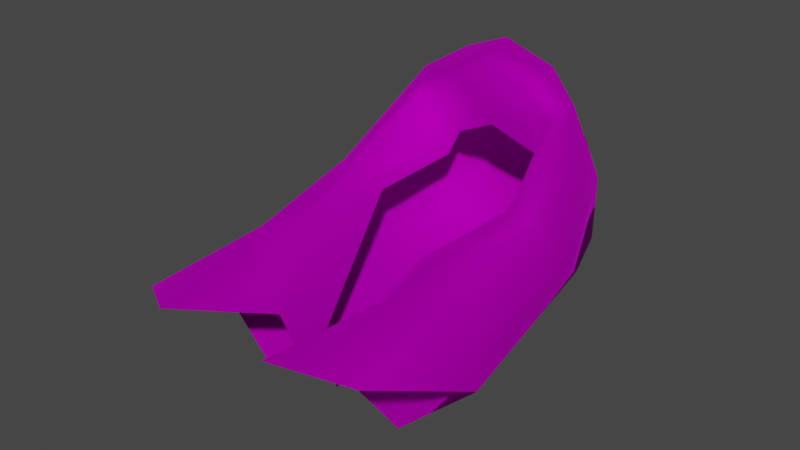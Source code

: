 # Source: Wig_Kate_Hair_LongBraid.blend  (saved by Blender 4.1.24; exported with 4.5.12 LTS)
import bpy
from mathutils import Matrix  # noqa: F401  (used for matrix-valued properties, if any)

bpy.ops.wm.read_factory_settings(use_empty=True)
scene = bpy.context.scene
scene.name = 'Scene'

# ---- collections
col_collection = bpy.data.collections.new('Collection'); scene.collection.children.link(col_collection)

# ---- images (referenced by path relative to the original .blend; pixels are not part of the script)
import os
ASSET_DIR = os.environ.get("B2B_ASSET_DIR", "")  # directory of the original .blend (textures are referenced by path, not embedded)
HERE = os.path.dirname(os.path.abspath(__file__))  # packed textures are extracted next to this script under _unpacked/

def load_image(name, relpath, width, height, colorspace="sRGB"):
    """Load a texture the original file referenced (path relative to the .blend, or extracted next to this script)."""
    p = next((c for c in (os.path.join(HERE, relpath), os.path.join(ASSET_DIR, relpath)) if relpath and os.path.exists(c)), "")
    if p:
        img = bpy.data.images.load(p, check_existing=True)
        img.name = name
    else:  # same state as the original file: an image datablock whose file is absent (Cycles renders it pink)
        img = bpy.data.images.new(name, width, height)
        img.source = "FILE"
        img.filepath = "//" + (relpath or name)
    img.colorspace_settings.name = colorspace
    return img
img_f_haircurly_long_png = load_image('F_HairCurly_Long.png', 'F_HairCurly_Long.png', 1024, 1024, 'sRGB')

# ---- materials (node trees are filled in below, after node groups)
mat_10___default_001 = bpy.data.materials.new('10 - Default.001')
mat_10___default_001.use_transparent_shadow = False
mat_10___default_001.diffuse_color = (0.5882, 0.5882, 0.5882, 1.0)
mat_10___default_001.roughness = 0.8586
mat_10___default_001.specular_intensity = 0.0
mat_10___default_001.metallic = 1.0

# ---- material node trees
mat_10___default_001.use_nodes = True; mat_10___default_001.node_tree.nodes.clear()
_N = mat_10___default_001.node_tree.nodes; _L = mat_10___default_001.node_tree.links
n0 = _N.new('ShaderNodeBsdfPrincipled'); n0.name = 'Principled BSDF'; n0.location = (10, 300)
n0.distribution = 'GGX'
n0.subsurface_method = 'BURLEY'
n0.inputs[1].default_value = 1.0
n0.inputs[2].default_value = 0.8586
n0.inputs[3].default_value = 1.45
n0.inputs[13].default_value = 0.0
n0.inputs[27].default_value = (0.0, 0.0, 0.0, 1.0)
n1 = _N.new('ShaderNodeOutputMaterial'); n1.name = 'Material Output'; n1.location = (300, 300)
n2 = _N.new('ShaderNodeNormalMap'); n2.name = 'Normal Map'; n2.location = (-300, -300)
n2.label = 'Normal/Map'
n3 = _N.new('ShaderNodeTexImage'); n3.name = 'Image Texture'; n3.location = (-300, 600)
n3.image = img_f_haircurly_long_png
_L.new(n0.outputs[0], n1.inputs[0])
_L.new(n2.outputs[0], n0.inputs[5])
_L.new(n3.outputs[0], n0.inputs[0])
n1.is_active_output = True

# ---- world
world_world = bpy.data.worlds.new('World'); scene.world = world_world
world_world.use_nodes = True; world_world.node_tree.nodes.clear()
_N = world_world.node_tree.nodes; _L = world_world.node_tree.links
n0 = _N.new('ShaderNodeOutputWorld'); n0.name = 'World Output'; n0.location = (300, 300)
n1 = _N.new('ShaderNodeBackground'); n1.name = 'Background'; n1.location = (10, 300)
n1.inputs[0].default_value = (0.05088, 0.05088, 0.05088, 1.0)
_L.new(n1.outputs[0], n0.inputs[0])
n0.is_active_output = True
world_world.color = (0.05088, 0.05088, 0.05088)
world_world.use_sun_shadow = False
world_world.sun_shadow_jitter_overblur = 0.0

# ---- meshes
me_mesh_002 = bpy.data.meshes.new('Mesh.002')
me_mesh_002.from_pydata([(-0.007078, 1.376, 5.267), (-1.033, 2.229, 5.258), (-0.9276, 1.558, 4.825), (-0.007078, 2.102, 5.676), (-1.879, -0.2688, 3.418), (-1.794, 1.829, 4.767), (-2.331, -0.1301, 3.174), (-1.523, 1.255, 4.391), (-0.6673, -3.717, 1.82), (-1.766, -3.006, 2.964), (-1.2, -5.881, 2.753), (-1.273, -2.082, 2.952), (-1.232, 3.432, 3.343), (-0.007079, 3.533, 3.402), (-2.816, 0.372, 2.174), (-2.071, 2.488, 3.112), (-2.643, -2.349, 2.256), (-1.065, 3.583, 2.359), (-0.007079, 3.397, 2.178), (-1.916, 2.22, 1.054), (-1.841, 2.869, 1.55), (-3.236, -3.06, 1.564), (-2.471, -5.071, 2.338), (-2.576, -0.4204, 1.309), (-0.007079, 2.622, 0.7365), (-1.531, 0.5921, 0.4699), (-0.007079, 0.6946, -0.028), (-0.007079, -0.9665, 0.01329), (-1.58, -1.017, 0.3114), (-2.151, -0.7359, 0.8678), (-1.645, -3.165, 0.09961), (-0.007078, 1.729, 3.951), (-0.9276, 1.91, 3.509), (-0.9903, 1.608, 3.074), (-1.346, -0.09462, 2.768), (-0.007078, 1.376, 5.267), (1.019, 2.229, 5.258), (-0.007078, 2.102, 5.676), (0.9135, 1.558, 4.825), (1.865, -0.2688, 3.418), (1.78, 1.829, 4.767), (1.509, 1.255, 4.391), (2.317, -0.1301, 3.174), (1.751, -3.006, 2.964), (0.6531, -3.717, 1.82), (1.186, -5.881, 2.753), (1.259, -2.082, 2.952), (1.218, 3.432, 3.343), (-0.007079, 3.533, 3.402), (2.802, 0.372, 2.174), (2.057, 2.488, 3.112), (2.456, -5.071, 2.338), (2.629, -2.349, 2.256), (1.051, 3.583, 2.359), (1.902, 2.22, 1.054), (1.826, 2.869, 1.55), (2.562, -0.4204, 1.309), (1.517, 0.5921, 0.4699), (1.574, -1.287, 0.2848), (1.631, -3.165, 0.09961), (2.37, -1.234, 1.017), (3.222, -3.06, 1.564), (0.9135, 1.91, 3.509), (0.9761, 1.608, 3.074), (1.332, -0.09462, 2.768), (-0.007079, -2.628, 0.0546), (0.3381, -3.364, 0.5032), (-0.3523, -3.364, 0.5032)], [], [(0, 1, 2), (1, 0, 3), (4, 5, 6), (5, 4, 7), (8, 9, 10), (9, 8, 11), (3, 12, 1), (12, 3, 13), (5, 14, 6), (14, 5, 15), (6, 16, 9), (16, 6, 14), (13, 17, 12), (17, 13, 18), (15, 19, 14), (19, 15, 20), (16, 21, 22), (21, 16, 23), (18, 24, 17), (24, 25, 19), (25, 24, 26), (25, 27, 28), (27, 25, 26), (23, 25, 29), (25, 23, 19), (29, 30, 21), (30, 29, 28), (2, 5, 7), (5, 2, 1), (1, 15, 5), (15, 1, 12), (12, 20, 15), (20, 12, 17), (20, 24, 19), (24, 20, 17), (2, 31, 0), (31, 2, 32), (4, 33, 7), (33, 4, 34), (11, 34, 4), (7, 32, 2), (32, 7, 33), (35, 36, 37), (36, 35, 38), (39, 40, 41), (40, 39, 42), (43, 44, 45), (44, 43, 46), (37, 47, 48), (47, 37, 36), (40, 49, 50), (49, 40, 42), (51, 43, 45), (43, 51, 52), (48, 53, 18), (53, 48, 47), (50, 54, 55), (54, 50, 49), (56, 49, 52), (49, 56, 54), (18, 53, 24), (24, 57, 26), (57, 24, 54), (27, 58, 59), (60, 56, 61), (58, 61, 59), (61, 58, 60), (38, 40, 36), (40, 38, 41), (36, 50, 47), (50, 36, 40), (47, 55, 53), (55, 47, 50), (55, 54, 24), (24, 53, 55), (38, 31, 62), (31, 38, 0), (39, 63, 64), (63, 39, 41), (64, 46, 39), (41, 62, 63), (62, 41, 38), (46, 42, 39), (42, 46, 43), (42, 52, 49), (52, 42, 43), (61, 52, 51), (52, 61, 56), (54, 60, 57), (60, 54, 56), (60, 58, 57), (57, 27, 26), (27, 57, 58), (30, 27, 65), (28, 29, 25), (23, 29, 21), (23, 14, 19), (14, 23, 16), (9, 22, 10), (22, 9, 16), (6, 11, 4), (11, 6, 9), (44, 64, 66), (64, 44, 46), (8, 34, 11), (34, 8, 67), (27, 59, 65), (27, 30, 28)])
me_mesh_002.polygons.foreach_set('use_smooth', [True] * 108)
_uv = me_mesh_002.uv_layers.new(name='uvs_0')
_uv.uv.foreach_set('vector', [0.2999, 0.2471, 0.2261, 0.2958, 0.2876, 0.3218, 0.2261, 0.2958, 0.2999, 0.2471, 0.2335, 0.2207, 0.2642, 0.5714, 0.2046, 0.3717, 0.1918, 0.5601, 0.2046, 0.3717, 0.2642, 0.5714, 0.2569, 0.3962, 0.1164, 0.8905, 0.1187, 0.7486, 0.01734, 0.9017, 0.1187, 0.7486, 0.1164, 0.8905, 0.2012, 0.7372, 0.2335, 0.2207, 0.3595, 0.3522, 0.2261, 0.2958, 0.3595, 0.3522, 0.2335, 0.2207, 0.4067, 0.2895, 0.2046, 0.3717, 0.2642, 0.5714, 0.1918, 0.5601, 0.2642, 0.5714, 0.2046, 0.3717, 0.3037, 0.4181, 0.1918, 0.5601, 0.2012, 0.7372, 0.1187, 0.7486, 0.2012, 0.7372, 0.1918, 0.5601, 0.2642, 0.5714, 0.4067, 0.2895, 0.4128, 0.3799, 0.3595, 0.3522, 0.4128, 0.3799, 0.4067, 0.2895, 0.4949, 0.3617, 0.3037, 0.4181, 0.3849, 0.4983, 0.2642, 0.5714, 0.3849, 0.4983, 0.3037, 0.4181, 0.3854, 0.4568, 0.2012, 0.7372, 0.2389, 0.8152, 0.1164, 0.8905, 0.2389, 0.8152, 0.2012, 0.7372, 0.3014, 0.6474, 0.4949, 0.3617, 0.4961, 0.479, 0.4128, 0.3799, 0.4961, 0.479, 0.4005, 0.6046, 0.3849, 0.4983, 0.4005, 0.6046, 0.4961, 0.479, 0.498, 0.6067, 0.4005, 0.6046, 0.4995, 0.7069, 0.3926, 0.7054, 0.4995, 0.7069, 0.4005, 0.6046, 0.498, 0.6067, 0.3014, 0.6474, 0.4005, 0.6046, 0.3409, 0.6783, 0.4005, 0.6046, 0.3014, 0.6474, 0.3849, 0.4983, 0.3409, 0.6783, 0.3845, 0.8528, 0.2389, 0.8152, 0.3845, 0.8528, 0.3409, 0.6783, 0.3926, 0.7054, 0.2876, 0.3218, 0.2046, 0.3717, 0.2569, 0.3962, 0.2046, 0.3717, 0.2876, 0.3218, 0.2261, 0.2958, 0.2261, 0.2958, 0.3037, 0.4181, 0.2046, 0.3717, 0.3037, 0.4181, 0.2261, 0.2958, 0.3595, 0.3522, 0.3595, 0.3522, 0.3854, 0.4568, 0.3037, 0.4181, 0.3854, 0.4568, 0.3595, 0.3522, 0.4128, 0.3799, 0.3854, 0.4568, 0.4961, 0.479, 0.3849, 0.4983, 0.4961, 0.479, 0.3854, 0.4568, 0.4128, 0.3799, 0.2876, 0.3218, 0.4949, 0.3617, 0.2999, 0.2471, 0.4949, 0.3617, 0.2876, 0.3218, 0.4128, 0.3799, 0.2642, 0.5714, 0.3209, 0.5371, 0.2569, 0.3962, 0.3209, 0.5371, 0.2642, 0.5714, 0.3014, 0.6474, 0.2012, 0.7372, 0.3014, 0.6474, 0.2642, 0.5714, 0.2569, 0.3962, 0.4128, 0.3799, 0.2876, 0.3218, 0.4128, 0.3799, 0.2569, 0.3962, 0.3209, 0.5371, 0.6845, 0.2433, 0.7618, 0.289, 0.7525, 0.2142, 0.7618, 0.289, 0.6845, 0.2433, 0.7069, 0.3139, 0.7306, 0.5654, 0.7851, 0.3643, 0.7267, 0.3935, 0.7851, 0.3643, 0.7306, 0.5654, 0.8026, 0.5521, 0.881, 0.7377, 0.8891, 0.8787, 0.9885, 0.8862, 0.8891, 0.8787, 0.881, 0.7377, 0.798, 0.7292, 0.7525, 0.2142, 0.6299, 0.3489, 0.5812, 0.2875, 0.6299, 0.3489, 0.7525, 0.2142, 0.7618, 0.289, 0.7851, 0.3643, 0.7306, 0.5654, 0.6873, 0.4133, 0.7306, 0.5654, 0.7851, 0.3643, 0.8026, 0.5521, 0.8891, 0.8787, 0.881, 0.7377, 0.9885, 0.8862, 0.881, 0.7377, 0.8891, 0.8787, 0.798, 0.7292, 0.5812, 0.2875, 0.5775, 0.3781, 0.4949, 0.3617, 0.5775, 0.3781, 0.5812, 0.2875, 0.6299, 0.3489, 0.6873, 0.4133, 0.6079, 0.4956, 0.6064, 0.4542, 0.6079, 0.4956, 0.6873, 0.4133, 0.7306, 0.5654, 0.6947, 0.6427, 0.7306, 0.5654, 0.798, 0.7292, 0.7306, 0.5654, 0.6947, 0.6427, 0.6079, 0.4956, 0.4949, 0.3617, 0.5775, 0.3781, 0.4961, 0.479, 0.4961, 0.479, 0.5952, 0.6021, 0.498, 0.6067, 0.5952, 0.6021, 0.4961, 0.479, 0.6079, 0.4956, 0.4995, 0.7069, 0.6079, 0.7199, 0.6191, 0.8494, 0.6797, 0.703, 0.6947, 0.6427, 0.7641, 0.8074, 0.6079, 0.7199, 0.7641, 0.8074, 0.6191, 0.8494, 0.7641, 0.8074, 0.6079, 0.7199, 0.6797, 0.703, 0.7069, 0.3139, 0.7851, 0.3643, 0.7618, 0.289, 0.7851, 0.3643, 0.7069, 0.3139, 0.7267, 0.3935, 0.7618, 0.289, 0.6873, 0.4133, 0.6299, 0.3489, 0.6873, 0.4133, 0.7618, 0.289, 0.7851, 0.3643, 0.6299, 0.3489, 0.6064, 0.4542, 0.5775, 0.3781, 0.6064, 0.4542, 0.6299, 0.3489, 0.6873, 0.4133, 0.6064, 0.4542, 0.6079, 0.4956, 0.4961, 0.479, 0.4961, 0.479, 0.5775, 0.3781, 0.6064, 0.4542, 0.7069, 0.3139, 0.4949, 0.3617, 0.5775, 0.3781, 0.4949, 0.3617, 0.7069, 0.3139, 0.2999, 0.2471, 0.7306, 0.5654, 0.6666, 0.529, 0.6947, 0.6427, 0.6666, 0.529, 0.7306, 0.5654, 0.7267, 0.3935, 0.6947, 0.6427, 0.798, 0.7292, 0.7306, 0.5654, 0.7267, 0.3935, 0.5775, 0.3781, 0.6666, 0.529, 0.5775, 0.3781, 0.7267, 0.3935, 0.7069, 0.3139, 0.798, 0.7292, 0.8026, 0.5521, 0.7306, 0.5654, 0.8026, 0.5521, 0.798, 0.7292, 0.881, 0.7377, 0.8026, 0.5521, 0.798, 0.7292, 0.7306, 0.5654, 0.798, 0.7292, 0.8026, 0.5521, 0.881, 0.7377, 0.7641, 0.8074, 0.798, 0.7292, 0.8891, 0.8787, 0.798, 0.7292, 0.7641, 0.8074, 0.6947, 0.6427, 0.6079, 0.4956, 0.6797, 0.703, 0.5952, 0.6021, 0.6797, 0.703, 0.6079, 0.4956, 0.6947, 0.6427, 0.6797, 0.703, 0.6079, 0.7199, 0.5952, 0.6021, 0.5952, 0.6021, 0.4995, 0.7069, 0.498, 0.6067, 0.4995, 0.7069, 0.5952, 0.6021, 0.6079, 0.7199, 0.3845, 0.8528, 0.4995, 0.7069, 0.5013, 0.8223, 0.3926, 0.7054, 0.3409, 0.6783, 0.4005, 0.6046, 0.3014, 0.6474, 0.3409, 0.6783, 0.2389, 0.8152, 0.3014, 0.6474, 0.2642, 0.5714, 0.3849, 0.4983, 0.2642, 0.5714, 0.3014, 0.6474, 0.2012, 0.7372, 0.1187, 0.7486, 0.1164, 0.8905, 0.01734, 0.9017, 0.1164, 0.8905, 0.1187, 0.7486, 0.2012, 0.7372, 0.1918, 0.5601, 0.2012, 0.7372, 0.2642, 0.5714, 0.2012, 0.7372, 0.1918, 0.5601, 0.1187, 0.7486, 0.8891, 0.8787, 0.6947, 0.6427, 0.7641, 0.8074, 0.6947, 0.6427, 0.8891, 0.8787, 0.798, 0.7292, 0.1164, 0.8905, 0.3014, 0.6474, 0.2012, 0.7372, 0.3014, 0.6474, 0.1164, 0.8905, 0.2389, 0.8152, 0.4995, 0.7069, 0.6191, 0.8494, 0.5013, 0.8223, 0.4995, 0.7069, 0.3845, 0.8528, 0.3926, 0.7054])
_uv.active_render = True
_uv = me_mesh_002.uv_layers.new(name='UVChannel_1')
_uv.uv.foreach_set('vector', [0.0, 0.0, 0.0, 0.0, 0.0, 0.0, 0.0, 0.0, 0.0, 0.0, 0.0, 0.0, 0.0, 0.0, 0.0, 0.0, 0.0, 0.0, 0.0, 0.0, 0.0, 0.0, 0.0, 0.0, 0.0, 0.0, 0.0, 0.0, 0.0, 0.0, 0.0, 0.0, 0.0, 0.0, 0.0, 0.0, 0.0, 0.0, 0.0, 0.0, 0.0, 0.0, 0.0, 0.0, 0.0, 0.0, 0.0, 0.0, 0.0, 0.0, 0.0, 0.0, 0.0, 0.0, 0.0, 0.0, 0.0, 0.0, 0.0, 0.0, 0.0, 0.0, 0.0, 0.0, 0.0, 0.0, 0.0, 0.0, 0.0, 0.0, 0.0, 0.0, 0.0, 0.0, 0.0, 0.0, 0.0, 0.0, 0.0, 0.0, 0.0, 0.0, 0.0, 0.0, 0.0, 0.0, 0.0, 0.0, 0.0, 0.0, 0.0, 0.0, 0.0, 0.0, 0.0, 0.0, 0.0, 0.0, 0.0, 0.0, 0.0, 0.0, 0.0, 0.0, 0.0, 0.0, 0.0, 0.0, 0.0, 0.0, 0.0, 0.0, 0.0, 0.0, 0.0, 0.0, 0.0, 0.0, 0.0, 0.0, 0.0, 0.0, 0.0, 0.0, 0.0, 0.0, 0.0, 0.0, 0.0, 0.0, 0.0, 0.0, 0.0, 0.0, 0.0, 0.0, 0.0, 0.0, 0.0, 0.0, 0.0, 0.0, 0.0, 0.0, 0.0, 0.0, 0.0, 0.0, 0.0, 0.0, 0.0, 0.0, 0.0, 0.0, 0.0, 0.0, 0.0, 0.0, 0.0, 0.0, 0.0, 0.0, 0.0, 0.0, 0.0, 0.0, 0.0, 0.0, 0.0, 0.0, 0.0, 0.0, 0.0, 0.0, 0.0, 0.0, 0.0, 0.0, 0.0, 0.0, 0.0, 0.0, 0.0, 0.0, 0.0, 0.0, 0.0, 0.0, 0.0, 0.0, 0.0, 0.0, 0.0, 0.0, 0.0, 0.0, 0.0, 0.0, 0.0, 0.0, 0.0, 0.0, 0.0, 0.0, 0.0, 0.0, 0.0, 0.0, 0.0, 0.0, 0.0, 0.0, 0.0, 0.0, 0.0, 0.0, 0.0, 0.0, 0.0, 0.0, 0.0, 0.0, 0.0, 0.0, 0.0, 0.0, 0.0, 0.0, 0.0, 0.0, 0.0, 0.0, 0.0, 0.0, 0.0, 0.0, 0.0, 0.0, 0.0, 0.0, 0.0, 0.0, 0.0, 0.0, 0.0, 0.0, 0.0, 0.0, 0.0, 0.0, 0.0, 0.0, 0.0, 0.0, 0.0, 0.0, 0.0, 0.0, 0.0, 0.0, 0.0, 0.0, 0.0, 0.0, 0.0, 0.0, 0.0, 0.0, 0.0, 0.0, 0.0, 0.0, 0.0, 0.0, 0.0, 0.0, 0.0, 0.0, 0.0, 0.0, 0.0, 0.0, 0.0, 0.0, 0.0, 0.0, 0.0, 0.0, 0.0, 0.0, 0.0, 0.0, 0.0, 0.0, 0.0, 0.0, 0.0, 0.0, 0.0, 0.0, 0.0, 0.0, 0.0, 0.0, 0.0, 0.0, 0.0, 0.0, 0.0, 0.0, 0.0, 0.0, 0.0, 0.0, 0.0, 0.0, 0.0, 0.0, 0.0, 0.0, 0.0, 0.0, 0.0, 0.0, 0.0, 0.0, 0.0, 0.0, 0.0, 0.0, 0.0, 0.0, 0.0, 0.0, 0.0, 0.0, 0.0, 0.0, 0.0, 0.0, 0.0, 0.0, 0.0, 0.0, 0.0, 0.0, 0.0, 0.0, 0.0, 0.0, 0.0, 0.0, 0.0, 0.0, 0.0, 0.0, 0.0, 0.0, 0.0, 0.0, 0.0, 0.0, 0.0, 0.0, 0.0, 0.0, 0.0, 0.0, 0.0, 0.0, 0.0, 0.0, 0.0, 0.0, 0.0, 0.0, 0.0, 0.0, 0.0, 0.0, 0.0, 0.0, 0.0, 0.0, 0.0, 0.0, 0.0, 0.0, 0.0, 0.0, 0.0, 0.0, 0.0, 0.0, 0.0, 0.0, 0.0, 0.0, 0.0, 0.0, 0.0, 0.0, 0.0, 0.0, 0.0, 0.0, 0.0, 0.0, 0.0, 0.0, 0.0, 0.0, 0.0, 0.0, 0.0, 0.0, 0.0, 0.0, 0.0, 0.0, 0.0, 0.0, 0.0, 0.0, 0.0, 0.0, 0.0, 0.0, 0.0, 0.0, 0.0, 0.0, 0.0, 0.0, 0.0, 0.0, 0.0, 0.0, 0.0, 0.0, 0.0, 0.0, 0.0, 0.0, 0.0, 0.0, 0.0, 0.0, 0.0, 0.0, 0.0, 0.0, 0.0, 0.0, 0.0, 0.0, 0.0, 0.0, 0.0, 0.0, 0.0, 0.0, 0.0, 0.0, 0.0, 0.0, 0.0, 0.0, 0.0, 0.0, 0.0, 0.0, 0.0, 0.0, 0.0, 0.0, 0.0, 0.0, 0.0, 0.0, 0.0, 0.0, 0.0, 0.0, 0.0, 0.0, 0.0, 0.0, 0.0, 0.0, 0.0, 0.0, 0.0, 0.0, 0.0, 0.0, 0.0, 0.0, 0.0, 0.0, 0.0, 0.0, 0.0, 0.0, 0.0, 0.0, 0.0, 0.0, 0.0, 0.0, 0.0, 0.0, 0.0, 0.0, 0.0, 0.0, 0.0, 0.0, 0.0, 0.0, 0.0, 0.0, 0.0, 0.0, 0.0, 0.0, 0.0, 0.0, 0.0, 0.0, 0.0, 0.0, 0.0, 0.0, 0.0, 0.0, 0.0, 0.0, 0.0, 0.0, 0.0, 0.0, 0.0, 0.0, 0.0, 0.0, 0.0, 0.0, 0.0, 0.0, 0.0, 0.0, 0.0, 0.0, 0.0, 0.0, 0.0, 0.0, 0.0, 0.0, 0.0, 0.0, 0.0, 0.0, 0.0, 0.0, 0.0, 0.0, 0.0, 0.0, 0.0, 0.0, 0.0, 0.0, 0.0, 0.0, 0.0, 0.0, 0.0, 0.0, 0.0, 0.0, 0.0, 0.0, 0.0, 0.0, 0.0, 0.0, 0.0, 0.0, 0.0, 0.0, 0.0, 0.0, 0.0, 0.0, 0.0, 0.0, 0.0, 0.0, 0.0, 0.0, 0.0, 0.0, 0.0, 0.0, 0.0, 0.0, 0.0, 0.0, 0.0, 0.0, 0.0, 0.0, 0.0, 0.0, 0.0, 0.0, 0.0, 0.0, 0.0, 0.0, 0.0, 0.0, 0.0, 0.0, 0.0, 0.0, 0.0, 0.0, 0.0, 0.0, 0.0, 0.0, 0.0, 0.0, 0.0, 0.0, 0.0, 0.0, 0.0, 0.0, 0.0, 0.0, 0.0, 0.0, 0.0, 0.0])
me_mesh_002.materials.append(mat_10___default_001)
me_mesh_002.use_remesh_fix_poles = True
me_mesh_002.use_remesh_preserve_attributes = False
me_mesh_002.use_mirror_vertex_groups = False
me_mesh_002.update()
me_mesh_002.normals_split_custom_set([tuple(v) for v in zip(*[iter([-8.669e-05, -0.8848, 0.466, -0.4629, 0.2732, 0.8433, -0.1325, -0.9169, 0.3765, -0.4629, 0.2732, 0.8433, -8.669e-05, -0.8848, 0.466, -0.0001416, 0.1719, 0.9851, 0.1181, -0.3993, 0.9092, -0.6909, 0.03844, 0.722, -0.7627, -0.2071, 0.6127, -0.6909, 0.03844, 0.722, 0.1181, -0.3993, 0.9092, 0.3727, -0.7179, 0.588, 0.8602, 0.05101, 0.5074, -0.03626, -0.1425, 0.9891, 0.1111, -0.05091, 0.9925, -0.03626, -0.1425, 0.9891, 0.8602, 0.05101, 0.5074, 0.6058, -0.05257, 0.7939, -0.0001416, 0.1719, 0.9851, -0.4536, 0.8398, 0.2983, -0.4629, 0.2732, 0.8433, -0.4536, 0.8398, 0.2983, -0.0001416, 0.1719, 0.9851, -2.455e-05, 0.9586, 0.2849, -0.6909, 0.03844, 0.722, -0.9942, 0.1077, -0.00115, -0.7627, -0.2071, 0.6127, -0.9942, 0.1077, -0.00115, -0.6909, 0.03844, 0.722, -0.8708, 0.4638, 0.1631, -0.7627, -0.2071, 0.6127, -0.8132, 0.0101, 0.5819, -0.03626, -0.1425, 0.9891, -0.8132, 0.0101, 0.5819, -0.7627, -0.2071, 0.6127, -0.9942, 0.1077, -0.00115, -2.455e-05, 0.9586, 0.2849, -0.2636, 0.9451, -0.1933, -0.4536, 0.8398, 0.2983, -0.2636, 0.9451, -0.1933, -2.455e-05, 0.9586, 0.2849, -1.438e-08, 0.9466, -0.3224, -0.8708, 0.4638, 0.1631, -0.6541, 0.3918, -0.647, -0.9942, 0.1077, -0.00115, -0.6541, 0.3918, -0.647, -0.8708, 0.4638, 0.1631, -0.6736, 0.6266, -0.392, -0.8132, 0.0101, 0.5819, -0.9785, 0.09979, 0.1802, -0.5014, -0.1024, 0.8591, -0.9785, 0.09979, 0.1802, -0.8132, 0.0101, 0.5819, -0.8707, 0.08059, -0.4852, -1.438e-08, 0.9466, -0.3224, -1.333e-09, 0.5994, -0.8005, -0.2636, 0.9451, -0.1933, -1.333e-09, 0.5994, -0.8005, -0.4622, 0.1523, -0.8736, -0.6541, 0.3918, -0.647, -0.4622, 0.1523, -0.8736, -1.333e-09, 0.5994, -0.8005, -4.776e-08, 0.1765, -0.9843, -0.4622, 0.1523, -0.8736, 4.721e-06, 0.04547, -0.999, -0.4463, 0.1012, -0.8892, 4.721e-06, 0.04547, -0.999, -0.4622, 0.1523, -0.8736, -4.776e-08, 0.1765, -0.9843, -0.8707, 0.08059, -0.4852, -0.4622, 0.1523, -0.8736, -0.6757, 0.09637, -0.7309, -0.4622, 0.1523, -0.8736, -0.8707, 0.08059, -0.4852, -0.6541, 0.3918, -0.647, -0.6757, 0.09637, -0.7309, -0.4357, 0.07211, -0.8972, -0.9785, 0.09979, 0.1802, -0.4357, 0.07211, -0.8972, -0.6757, 0.09637, -0.7309, -0.4463, 0.1012, -0.8892, -0.1325, -0.9169, 0.3765, -0.6909, 0.03844, 0.722, 0.3727, -0.7179, 0.588, -0.6909, 0.03844, 0.722, -0.1325, -0.9169, 0.3765, -0.4629, 0.2732, 0.8433, -0.4629, 0.2732, 0.8433, -0.8708, 0.4638, 0.1631, -0.6909, 0.03844, 0.722, -0.8708, 0.4638, 0.1631, -0.4629, 0.2732, 0.8433, -0.4536, 0.8398, 0.2983, -0.4536, 0.8398, 0.2983, -0.6736, 0.6266, -0.392, -0.8708, 0.4638, 0.1631, -0.6736, 0.6266, -0.392, -0.4536, 0.8398, 0.2983, -0.2636, 0.9451, -0.1933, -0.6736, 0.6266, -0.392, -1.333e-09, 0.5994, -0.8005, -0.6541, 0.3918, -0.647, -1.333e-09, 0.5994, -0.8005, -0.6736, 0.6266, -0.392, -0.2636, 0.9451, -0.1933, -0.1325, -0.9169, 0.3765, 8.03e-08, -0.9659, -0.2588, -8.669e-05, -0.8848, 0.466, 8.03e-08, -0.9659, -0.2588, -0.1325, -0.9169, 0.3765, 0.597, -0.8022, -0.01015, 0.1181, -0.3993, 0.9092, 0.865, -0.4045, 0.297, 0.3727, -0.7179, 0.588, 0.865, -0.4045, 0.297, 0.1181, -0.3993, 0.9092, 0.8229, -0.0771, 0.5629, 0.6058, -0.05257, 0.7939, 0.8229, -0.0771, 0.5629, 0.1181, -0.3993, 0.9092, 0.3727, -0.7179, 0.588, 0.597, -0.8022, -0.01015, -0.1325, -0.9169, 0.3765, 0.597, -0.8022, -0.01015, 0.3727, -0.7179, 0.588, 0.865, -0.4045, 0.297, -0.0001125, -0.8848, 0.466, 0.4629, 0.2732, 0.8433, 0.0001417, 0.1719, 0.9851, 0.4629, 0.2732, 0.8433, -0.0001125, -0.8848, 0.466, 0.1325, -0.9169, 0.3765, -0.1181, -0.3993, 0.9092, 0.6909, 0.03844, 0.722, -0.3727, -0.7179, 0.588, 0.6909, 0.03844, 0.722, -0.1181, -0.3993, 0.9092, 0.7627, -0.2071, 0.6127, 0.03626, -0.1425, 0.9891, -0.8602, 0.05101, 0.5074, -0.1111, -0.05091, 0.9925, -0.8602, 0.05101, 0.5074, 0.03626, -0.1425, 0.9891, -0.6058, -0.05257, 0.7939, 0.0001417, 0.1719, 0.9851, 0.4536, 0.8398, 0.2983, 2.447e-05, 0.9586, 0.2849, 0.4536, 0.8398, 0.2983, 0.0001417, 0.1719, 0.9851, 0.4629, 0.2732, 0.8433, 0.6909, 0.03844, 0.722, 0.9942, 0.1077, -0.001152, 0.8708, 0.4638, 0.1631, 0.9942, 0.1077, -0.001152, 0.6909, 0.03844, 0.722, 0.7627, -0.2071, 0.6127, 0.5014, -0.1024, 0.8591, 0.03626, -0.1425, 0.9891, -0.1111, -0.05091, 0.9925, 0.03626, -0.1425, 0.9891, 0.5014, -0.1024, 0.8591, 0.8132, 0.0101, 0.5819, 2.447e-05, 0.9586, 0.2849, 0.2636, 0.9451, -0.1933, -1.438e-08, 0.9466, -0.3224, 0.2636, 0.9451, -0.1933, 2.447e-05, 0.9586, 0.2849, 0.4536, 0.8398, 0.2983, 0.8708, 0.4638, 0.1631, 0.6541, 0.3918, -0.647, 0.6736, 0.6266, -0.392, 0.6541, 0.3918, -0.647, 0.8708, 0.4638, 0.1631, 0.9942, 0.1077, -0.001152, 0.8707, 0.08059, -0.4852, 0.9942, 0.1077, -0.001152, 0.8132, 0.0101, 0.5819, 0.9942, 0.1077, -0.001152, 0.8707, 0.08059, -0.4852, 0.6541, 0.3918, -0.647, -1.438e-08, 0.9466, -0.3224, 0.2636, 0.9451, -0.1933, -1.333e-09, 0.5994, -0.8005, -1.333e-09, 0.5994, -0.8005, 0.4622, 0.1523, -0.8736, -4.776e-08, 0.1765, -0.9843, 0.4622, 0.1523, -0.8736, -1.333e-09, 0.5994, -0.8005, 0.6541, 0.3918, -0.647, 4.721e-06, 0.04547, -0.999, 0.4463, 0.1012, -0.8892, 0.4358, 0.07212, -0.8972, 0.6757, 0.09636, -0.7309, 0.8707, 0.08059, -0.4852, 0.9785, 0.0998, 0.1802, 0.4463, 0.1012, -0.8892, 0.9785, 0.0998, 0.1802, 0.4358, 0.07212, -0.8972, 0.9785, 0.0998, 0.1802, 0.4463, 0.1012, -0.8892, 0.6757, 0.09636, -0.7309, 0.1325, -0.9169, 0.3765, 0.6909, 0.03844, 0.722, 0.4629, 0.2732, 0.8433, 0.6909, 0.03844, 0.722, 0.1325, -0.9169, 0.3765, -0.3727, -0.7179, 0.588, 0.4629, 0.2732, 0.8433, 0.8708, 0.4638, 0.1631, 0.4536, 0.8398, 0.2983, 0.8708, 0.4638, 0.1631, 0.4629, 0.2732, 0.8433, 0.6909, 0.03844, 0.722, 0.4536, 0.8398, 0.2983, 0.6736, 0.6266, -0.392, 0.2636, 0.9451, -0.1933, 0.6736, 0.6266, -0.392, 0.4536, 0.8398, 0.2983, 0.8708, 0.4638, 0.1631, 0.6736, 0.6266, -0.392, 0.6541, 0.3918, -0.647, -1.333e-09, 0.5994, -0.8005, -1.333e-09, 0.5994, -0.8005, 0.2636, 0.9451, -0.1933, 0.6736, 0.6266, -0.392, 0.1325, -0.9169, 0.3765, 8.03e-08, -0.9659, -0.2588, -0.597, -0.8022, -0.01015, 8.03e-08, -0.9659, -0.2588, 0.1325, -0.9169, 0.3765, -8.669e-05, -0.8848, 0.466, -0.1181, -0.3993, 0.9092, -0.865, -0.4045, 0.297, -0.8229, -0.0771, 0.5629, -0.865, -0.4045, 0.297, -0.1181, -0.3993, 0.9092, -0.3727, -0.7179, 0.588, -0.8229, -0.0771, 0.5629, -0.6058, -0.05257, 0.7939, -0.1181, -0.3993, 0.9092, -0.3727, -0.7179, 0.588, -0.597, -0.8022, -0.01015, -0.865, -0.4045, 0.297, -0.597, -0.8022, -0.01015, -0.3727, -0.7179, 0.588, 0.1325, -0.9169, 0.3765, -0.6058, -0.05257, 0.7939, 0.7627, -0.2071, 0.6127, -0.1181, -0.3993, 0.9092, 0.7627, -0.2071, 0.6127, -0.6058, -0.05257, 0.7939, 0.03626, -0.1425, 0.9891, 0.7627, -0.2071, 0.6127, 0.8132, 0.0101, 0.5819, 0.9942, 0.1077, -0.001152, 0.8132, 0.0101, 0.5819, 0.7627, -0.2071, 0.6127, 0.03626, -0.1425, 0.9891, 0.9785, 0.0998, 0.1802, 0.8132, 0.0101, 0.5819, 0.5014, -0.1024, 0.8591, 0.8132, 0.0101, 0.5819, 0.9785, 0.0998, 0.1802, 0.8707, 0.08059, -0.4852, 0.6541, 0.3918, -0.647, 0.6757, 0.09636, -0.7309, 0.4622, 0.1523, -0.8736, 0.6757, 0.09636, -0.7309, 0.6541, 0.3918, -0.647, 0.8707, 0.08059, -0.4852, 0.6757, 0.09636, -0.7309, 0.4463, 0.1012, -0.8892, 0.4622, 0.1523, -0.8736, 0.4622, 0.1523, -0.8736, 4.721e-06, 0.04547, -0.999, -4.776e-08, 0.1765, -0.9843, 4.721e-06, 0.04547, -0.999, 0.4622, 0.1523, -0.8736, 0.4463, 0.1012, -0.8892, -0.4357, 0.07211, -0.8972, 4.721e-06, 0.04547, -0.999, -1.973e-09, -0.02486, -0.9997, -0.4463, 0.1012, -0.8892, -0.6757, 0.09637, -0.7309, -0.4622, 0.1523, -0.8736, -0.8707, 0.08059, -0.4852, -0.6757, 0.09637, -0.7309, -0.9785, 0.09979, 0.1802, -0.8707, 0.08059, -0.4852, -0.9942, 0.1077, -0.00115, -0.6541, 0.3918, -0.647, -0.9942, 0.1077, -0.00115, -0.8707, 0.08059, -0.4852, -0.8132, 0.0101, 0.5819, -0.03626, -0.1425, 0.9891, -0.5014, -0.1024, 0.8591, 0.1111, -0.05091, 0.9925, -0.5014, -0.1024, 0.8591, -0.03626, -0.1425, 0.9891, -0.8132, 0.0101, 0.5819, -0.7627, -0.2071, 0.6127, 0.6058, -0.05257, 0.7939, 0.1181, -0.3993, 0.9092, 0.6058, -0.05257, 0.7939, -0.7627, -0.2071, 0.6127, -0.03626, -0.1425, 0.9891, -0.8602, 0.05101, 0.5074, -0.8229, -0.0771, 0.5629, -0.9592, 0.1119, 0.2595, -0.8229, -0.0771, 0.5629, -0.8602, 0.05101, 0.5074, -0.6058, -0.05257, 0.7939, 0.8602, 0.05101, 0.5074, 0.8229, -0.0771, 0.5629, 0.6058, -0.05257, 0.7939, 0.8229, -0.0771, 0.5629, 0.8602, 0.05101, 0.5074, 0.9592, 0.1119, 0.2595, 4.721e-06, 0.04547, -0.999, 0.4358, 0.07212, -0.8972, -1.973e-09, -0.02486, -0.9997, 4.721e-06, 0.04547, -0.999, -0.4357, 0.07211, -0.8972, -0.4463, 0.1012, -0.8892])] * 3)])

# ---- objects
ob_boxofjars003 = bpy.data.objects.new('BoxOfJars003', me_mesh_002)

# ---- transforms, parenting, visibility, modifiers, constraints
ob_boxofjars003.location = (0.0, 0.0, 0.0)
ob_boxofjars003.rotation_euler = (-1.629e-07, 0.0, 0.0)
ob_boxofjars003.scale = (0.0254, 0.0254, 0.0254)
ob_boxofjars003.color = (0.8, 0.8, 0.8, 1.0)
ob_boxofjars003.lineart.crease_threshold = 0.0

# ---- collection membership
col_collection.objects.link(ob_boxofjars003)

# ---- scene / render settings (as saved in the file)
scene.frame_start = 1; scene.frame_end = 250; scene.frame_set(1)
scene.render.engine = 'BLENDER_EEVEE_NEXT'
scene.cycles.use_denoising = False
scene.cycles.samples = 128
scene.cycles.sampling_pattern = 'TABULATED_SOBOL'
scene.cycles.use_adaptive_sampling = False
scene.cycles.use_light_tree = False
scene.eevee.ray_tracing_options.trace_max_roughness = 0.0
scene.view_settings.view_transform = 'Filmic'
bpy.context.view_layer.update()

# ---- added for rendering (the .blend has no active camera and no usable light): camera, sun
cam_auto = bpy.data.cameras.new('AutoCamera')
cam_auto.lens = 50.0
cam_auto.sensor_width = 36.0
cam_auto.clip_end = 1000.0
ob_auto_camera = bpy.data.objects.new('AutoCamera', cam_auto)
scene.collection.objects.link(ob_auto_camera)
ob_auto_camera.location = (0.300611, -0.39014, 0.312368)
ob_auto_camera.rotation_euler = (1.09748, -7.21219e-08, 0.694738)
scene.camera = ob_auto_camera
light_auto_sun = bpy.data.lights.new('AutoSun', 'SUN')
light_auto_sun.energy = 3.0
light_auto_sun.angle = 0.0523599
ob_auto_sun = bpy.data.objects.new('AutoSun', light_auto_sun)
scene.collection.objects.link(ob_auto_sun)
ob_auto_sun.rotation_euler = (0.872665, 0.174533, 0.523599)
bpy.context.view_layer.update()
